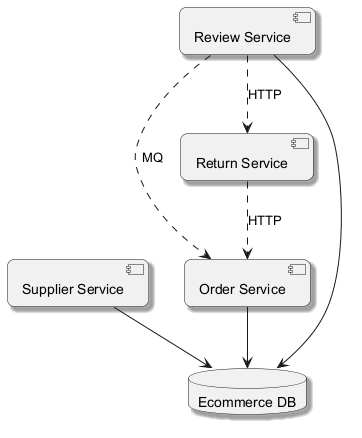

The diagram above was rendered by PlantUML. Its source (embedded in the PNG):
@startuml
skinparam backgroundColor #FFFFFF
skinparam roundCorner 15
skinparam shadowing true
component "Supplier Service" as C_SupplierService
component "Order Service" as C_OrderService
component "Review Service" as C_ReviewService
component "Return Service" as C_ReturnService
database "Ecommerce DB" as DB_ecommerce
C_SupplierService --> DB_ecommerce
C_OrderService --> DB_ecommerce
C_ReviewService --> DB_ecommerce
C_ReviewService ..> C_ReturnService : HTTP
C_ReturnService ..> C_OrderService : HTTP
C_ReviewService ..> C_OrderService : MQ
@enduml